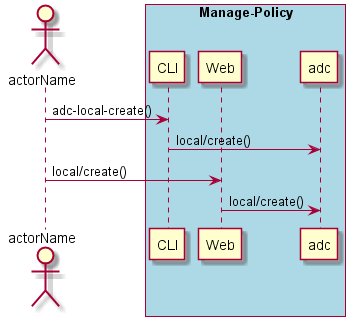

The diagram above was rendered by PlantUML. Its source (embedded in the PNG):
@startuml
Actor "actorName" as A

box "Manage-Policy" #lightblue
participant CLI as CLI
participant Web as Web
participant "adc" as S
A -> CLI : adc-local-create()
CLI -> S : local/create()
A -> Web : local/create()
Web -> S : local/create()
end box

@enduml